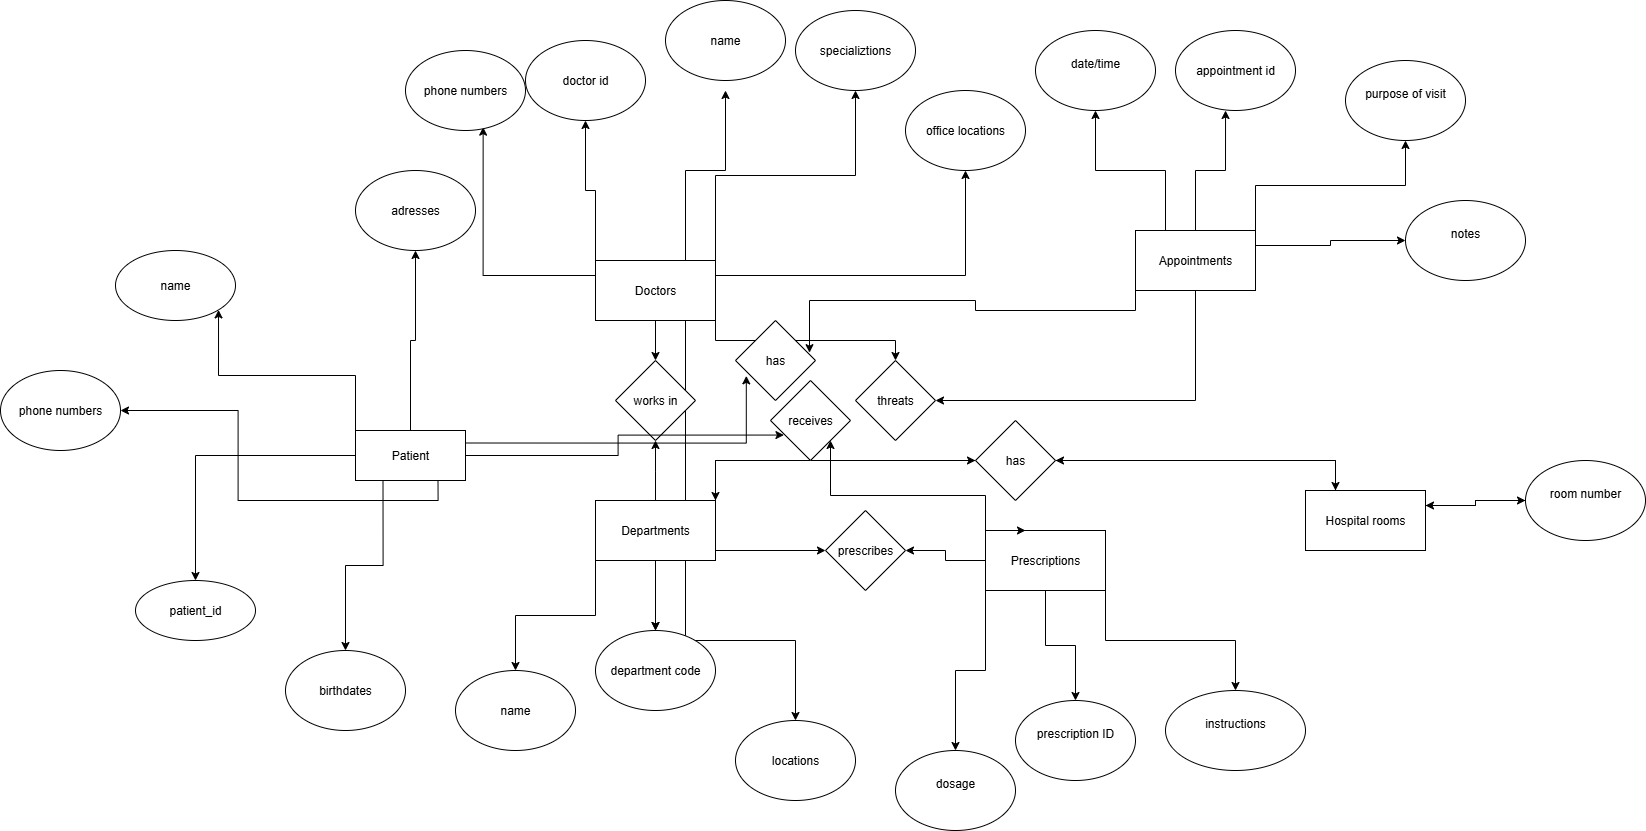

The diagram above was exported from draw.io. Its source (the exported page's mxGraphModel, read from the mxfile embedded in the PNG):
<mxGraphModel dx="2934" dy="2416" grid="1" gridSize="10" guides="1" tooltips="1" connect="1" arrows="1" fold="1" page="1" pageScale="1" pageWidth="850" pageHeight="1100" math="0" shadow="0">
  <root>
    <mxCell id="0" />
    <mxCell id="1" parent="0" />
    <mxCell id="xxZGd4Kee1xpuVlzAXk--7" style="edgeStyle=orthogonalEdgeStyle;rounded=0;orthogonalLoop=1;jettySize=auto;html=1;exitX=0;exitY=0.5;exitDx=0;exitDy=0;entryX=0.5;entryY=0;entryDx=0;entryDy=0;" edge="1" parent="1" source="Ht5dXqHMME09dJcP722R-1" target="xxZGd4Kee1xpuVlzAXk--6">
      <mxGeometry relative="1" as="geometry" />
    </mxCell>
    <mxCell id="xxZGd4Kee1xpuVlzAXk--9" style="edgeStyle=orthogonalEdgeStyle;rounded=0;orthogonalLoop=1;jettySize=auto;html=1;exitX=0;exitY=0;exitDx=0;exitDy=0;entryX=1;entryY=1;entryDx=0;entryDy=0;" edge="1" parent="1" source="Ht5dXqHMME09dJcP722R-1" target="xxZGd4Kee1xpuVlzAXk--8">
      <mxGeometry relative="1" as="geometry" />
    </mxCell>
    <mxCell id="xxZGd4Kee1xpuVlzAXk--11" style="edgeStyle=orthogonalEdgeStyle;rounded=0;orthogonalLoop=1;jettySize=auto;html=1;exitX=0.25;exitY=1;exitDx=0;exitDy=0;" edge="1" parent="1" source="Ht5dXqHMME09dJcP722R-1" target="xxZGd4Kee1xpuVlzAXk--10">
      <mxGeometry relative="1" as="geometry" />
    </mxCell>
    <mxCell id="xxZGd4Kee1xpuVlzAXk--13" style="edgeStyle=orthogonalEdgeStyle;rounded=0;orthogonalLoop=1;jettySize=auto;html=1;exitX=0.5;exitY=0;exitDx=0;exitDy=0;" edge="1" parent="1" source="Ht5dXqHMME09dJcP722R-1" target="xxZGd4Kee1xpuVlzAXk--12">
      <mxGeometry relative="1" as="geometry" />
    </mxCell>
    <mxCell id="xxZGd4Kee1xpuVlzAXk--15" style="edgeStyle=orthogonalEdgeStyle;rounded=0;orthogonalLoop=1;jettySize=auto;html=1;exitX=0.75;exitY=1;exitDx=0;exitDy=0;" edge="1" parent="1" source="Ht5dXqHMME09dJcP722R-1" target="xxZGd4Kee1xpuVlzAXk--14">
      <mxGeometry relative="1" as="geometry" />
    </mxCell>
    <mxCell id="Ht5dXqHMME09dJcP722R-1" value="Patient" style="rounded=0;whiteSpace=wrap;html=1;" parent="1" vertex="1">
      <mxGeometry x="-70" y="290" width="110" height="50" as="geometry" />
    </mxCell>
    <mxCell id="xxZGd4Kee1xpuVlzAXk--17" style="edgeStyle=orthogonalEdgeStyle;rounded=0;orthogonalLoop=1;jettySize=auto;html=1;exitX=0;exitY=0;exitDx=0;exitDy=0;" edge="1" parent="1" source="xxZGd4Kee1xpuVlzAXk--1" target="xxZGd4Kee1xpuVlzAXk--16">
      <mxGeometry relative="1" as="geometry" />
    </mxCell>
    <mxCell id="xxZGd4Kee1xpuVlzAXk--21" style="edgeStyle=orthogonalEdgeStyle;rounded=0;orthogonalLoop=1;jettySize=auto;html=1;exitX=1;exitY=0;exitDx=0;exitDy=0;entryX=0.5;entryY=1;entryDx=0;entryDy=0;" edge="1" parent="1" source="xxZGd4Kee1xpuVlzAXk--1" target="xxZGd4Kee1xpuVlzAXk--20">
      <mxGeometry relative="1" as="geometry" />
    </mxCell>
    <mxCell id="xxZGd4Kee1xpuVlzAXk--23" style="edgeStyle=orthogonalEdgeStyle;rounded=0;orthogonalLoop=1;jettySize=auto;html=1;exitX=0;exitY=0.25;exitDx=0;exitDy=0;entryX=0.647;entryY=0.958;entryDx=0;entryDy=0;entryPerimeter=0;" edge="1" parent="1" source="xxZGd4Kee1xpuVlzAXk--1" target="xxZGd4Kee1xpuVlzAXk--22">
      <mxGeometry relative="1" as="geometry">
        <mxPoint x="60" as="targetPoint" />
      </mxGeometry>
    </mxCell>
    <mxCell id="xxZGd4Kee1xpuVlzAXk--25" style="edgeStyle=orthogonalEdgeStyle;rounded=0;orthogonalLoop=1;jettySize=auto;html=1;exitX=1;exitY=0.25;exitDx=0;exitDy=0;" edge="1" parent="1" source="xxZGd4Kee1xpuVlzAXk--1" target="xxZGd4Kee1xpuVlzAXk--24">
      <mxGeometry relative="1" as="geometry" />
    </mxCell>
    <mxCell id="xxZGd4Kee1xpuVlzAXk--54" style="edgeStyle=orthogonalEdgeStyle;rounded=0;orthogonalLoop=1;jettySize=auto;html=1;exitX=1;exitY=1;exitDx=0;exitDy=0;" edge="1" parent="1" source="xxZGd4Kee1xpuVlzAXk--1" target="xxZGd4Kee1xpuVlzAXk--53">
      <mxGeometry relative="1" as="geometry" />
    </mxCell>
    <mxCell id="xxZGd4Kee1xpuVlzAXk--57" style="edgeStyle=orthogonalEdgeStyle;rounded=0;orthogonalLoop=1;jettySize=auto;html=1;exitX=0.5;exitY=1;exitDx=0;exitDy=0;" edge="1" parent="1" source="xxZGd4Kee1xpuVlzAXk--1" target="xxZGd4Kee1xpuVlzAXk--56">
      <mxGeometry relative="1" as="geometry" />
    </mxCell>
    <mxCell id="xxZGd4Kee1xpuVlzAXk--71" style="edgeStyle=orthogonalEdgeStyle;rounded=0;orthogonalLoop=1;jettySize=auto;html=1;exitX=0.75;exitY=1;exitDx=0;exitDy=0;entryX=0;entryY=0.5;entryDx=0;entryDy=0;" edge="1" parent="1" source="xxZGd4Kee1xpuVlzAXk--1" target="xxZGd4Kee1xpuVlzAXk--68">
      <mxGeometry relative="1" as="geometry" />
    </mxCell>
    <mxCell id="xxZGd4Kee1xpuVlzAXk--1" value="Doctors" style="rounded=0;whiteSpace=wrap;html=1;" vertex="1" parent="1">
      <mxGeometry x="170" y="120" width="120" height="60" as="geometry" />
    </mxCell>
    <mxCell id="xxZGd4Kee1xpuVlzAXk--27" style="edgeStyle=orthogonalEdgeStyle;rounded=0;orthogonalLoop=1;jettySize=auto;html=1;exitX=0.5;exitY=1;exitDx=0;exitDy=0;" edge="1" parent="1" source="xxZGd4Kee1xpuVlzAXk--2" target="xxZGd4Kee1xpuVlzAXk--26">
      <mxGeometry relative="1" as="geometry" />
    </mxCell>
    <mxCell id="xxZGd4Kee1xpuVlzAXk--29" style="edgeStyle=orthogonalEdgeStyle;rounded=0;orthogonalLoop=1;jettySize=auto;html=1;exitX=0.5;exitY=1;exitDx=0;exitDy=0;entryX=0.5;entryY=0;entryDx=0;entryDy=0;" edge="1" parent="1" source="xxZGd4Kee1xpuVlzAXk--2" target="xxZGd4Kee1xpuVlzAXk--26">
      <mxGeometry relative="1" as="geometry">
        <mxPoint x="230" y="450" as="targetPoint" />
      </mxGeometry>
    </mxCell>
    <mxCell id="xxZGd4Kee1xpuVlzAXk--30" style="edgeStyle=orthogonalEdgeStyle;rounded=0;orthogonalLoop=1;jettySize=auto;html=1;exitX=0;exitY=1;exitDx=0;exitDy=0;" edge="1" parent="1" source="xxZGd4Kee1xpuVlzAXk--2" target="xxZGd4Kee1xpuVlzAXk--28">
      <mxGeometry relative="1" as="geometry" />
    </mxCell>
    <mxCell id="xxZGd4Kee1xpuVlzAXk--32" style="edgeStyle=orthogonalEdgeStyle;rounded=0;orthogonalLoop=1;jettySize=auto;html=1;exitX=0.75;exitY=1;exitDx=0;exitDy=0;" edge="1" parent="1" source="xxZGd4Kee1xpuVlzAXk--2" target="xxZGd4Kee1xpuVlzAXk--31">
      <mxGeometry relative="1" as="geometry" />
    </mxCell>
    <mxCell id="xxZGd4Kee1xpuVlzAXk--58" style="edgeStyle=orthogonalEdgeStyle;rounded=0;orthogonalLoop=1;jettySize=auto;html=1;exitX=0.5;exitY=0;exitDx=0;exitDy=0;" edge="1" parent="1" source="xxZGd4Kee1xpuVlzAXk--2">
      <mxGeometry relative="1" as="geometry">
        <mxPoint x="230" y="300" as="targetPoint" />
      </mxGeometry>
    </mxCell>
    <mxCell id="xxZGd4Kee1xpuVlzAXk--61" style="edgeStyle=orthogonalEdgeStyle;rounded=0;orthogonalLoop=1;jettySize=auto;html=1;exitX=1;exitY=0;exitDx=0;exitDy=0;entryX=0;entryY=0.5;entryDx=0;entryDy=0;" edge="1" parent="1" source="xxZGd4Kee1xpuVlzAXk--2" target="xxZGd4Kee1xpuVlzAXk--60">
      <mxGeometry relative="1" as="geometry" />
    </mxCell>
    <mxCell id="xxZGd4Kee1xpuVlzAXk--2" value="Departments" style="rounded=0;whiteSpace=wrap;html=1;" vertex="1" parent="1">
      <mxGeometry x="170" y="360" width="120" height="60" as="geometry" />
    </mxCell>
    <mxCell id="xxZGd4Kee1xpuVlzAXk--36" style="edgeStyle=orthogonalEdgeStyle;rounded=0;orthogonalLoop=1;jettySize=auto;html=1;exitX=0.25;exitY=0;exitDx=0;exitDy=0;" edge="1" parent="1" source="xxZGd4Kee1xpuVlzAXk--3" target="xxZGd4Kee1xpuVlzAXk--35">
      <mxGeometry relative="1" as="geometry" />
    </mxCell>
    <mxCell id="xxZGd4Kee1xpuVlzAXk--38" style="edgeStyle=orthogonalEdgeStyle;rounded=0;orthogonalLoop=1;jettySize=auto;html=1;exitX=1;exitY=0;exitDx=0;exitDy=0;" edge="1" parent="1" source="xxZGd4Kee1xpuVlzAXk--3" target="xxZGd4Kee1xpuVlzAXk--37">
      <mxGeometry relative="1" as="geometry" />
    </mxCell>
    <mxCell id="xxZGd4Kee1xpuVlzAXk--40" style="edgeStyle=orthogonalEdgeStyle;rounded=0;orthogonalLoop=1;jettySize=auto;html=1;exitX=1;exitY=0.25;exitDx=0;exitDy=0;entryX=0;entryY=0.5;entryDx=0;entryDy=0;" edge="1" parent="1" source="xxZGd4Kee1xpuVlzAXk--3" target="xxZGd4Kee1xpuVlzAXk--39">
      <mxGeometry relative="1" as="geometry" />
    </mxCell>
    <mxCell id="xxZGd4Kee1xpuVlzAXk--55" style="edgeStyle=orthogonalEdgeStyle;rounded=0;orthogonalLoop=1;jettySize=auto;html=1;exitX=0.5;exitY=1;exitDx=0;exitDy=0;entryX=1;entryY=0.5;entryDx=0;entryDy=0;" edge="1" parent="1" source="xxZGd4Kee1xpuVlzAXk--3" target="xxZGd4Kee1xpuVlzAXk--53">
      <mxGeometry relative="1" as="geometry" />
    </mxCell>
    <mxCell id="xxZGd4Kee1xpuVlzAXk--3" value="Appointments" style="rounded=0;whiteSpace=wrap;html=1;" vertex="1" parent="1">
      <mxGeometry x="710" y="90" width="120" height="60" as="geometry" />
    </mxCell>
    <mxCell id="xxZGd4Kee1xpuVlzAXk--42" style="edgeStyle=orthogonalEdgeStyle;rounded=0;orthogonalLoop=1;jettySize=auto;html=1;exitX=0.5;exitY=1;exitDx=0;exitDy=0;entryX=0.5;entryY=0;entryDx=0;entryDy=0;" edge="1" parent="1" source="xxZGd4Kee1xpuVlzAXk--4" target="xxZGd4Kee1xpuVlzAXk--41">
      <mxGeometry relative="1" as="geometry" />
    </mxCell>
    <mxCell id="xxZGd4Kee1xpuVlzAXk--45" style="edgeStyle=orthogonalEdgeStyle;rounded=0;orthogonalLoop=1;jettySize=auto;html=1;exitX=0;exitY=1;exitDx=0;exitDy=0;" edge="1" parent="1" source="xxZGd4Kee1xpuVlzAXk--4" target="xxZGd4Kee1xpuVlzAXk--44">
      <mxGeometry relative="1" as="geometry" />
    </mxCell>
    <mxCell id="xxZGd4Kee1xpuVlzAXk--46" style="edgeStyle=orthogonalEdgeStyle;rounded=0;orthogonalLoop=1;jettySize=auto;html=1;exitX=1;exitY=1;exitDx=0;exitDy=0;" edge="1" parent="1" source="xxZGd4Kee1xpuVlzAXk--4" target="xxZGd4Kee1xpuVlzAXk--43">
      <mxGeometry relative="1" as="geometry" />
    </mxCell>
    <mxCell id="xxZGd4Kee1xpuVlzAXk--67" style="edgeStyle=orthogonalEdgeStyle;rounded=0;orthogonalLoop=1;jettySize=auto;html=1;exitX=0;exitY=0;exitDx=0;exitDy=0;entryX=1;entryY=1;entryDx=0;entryDy=0;" edge="1" parent="1" source="xxZGd4Kee1xpuVlzAXk--4" target="xxZGd4Kee1xpuVlzAXk--65">
      <mxGeometry relative="1" as="geometry" />
    </mxCell>
    <mxCell id="xxZGd4Kee1xpuVlzAXk--70" style="edgeStyle=orthogonalEdgeStyle;rounded=0;orthogonalLoop=1;jettySize=auto;html=1;exitX=0;exitY=0.5;exitDx=0;exitDy=0;" edge="1" parent="1" source="xxZGd4Kee1xpuVlzAXk--4" target="xxZGd4Kee1xpuVlzAXk--68">
      <mxGeometry relative="1" as="geometry" />
    </mxCell>
    <mxCell id="xxZGd4Kee1xpuVlzAXk--4" value="Prescriptions" style="rounded=0;whiteSpace=wrap;html=1;" vertex="1" parent="1">
      <mxGeometry x="560" y="390" width="120" height="60" as="geometry" />
    </mxCell>
    <mxCell id="xxZGd4Kee1xpuVlzAXk--48" style="edgeStyle=orthogonalEdgeStyle;rounded=0;orthogonalLoop=1;jettySize=auto;html=1;exitX=1;exitY=0.25;exitDx=0;exitDy=0;entryX=0;entryY=0.5;entryDx=0;entryDy=0;" edge="1" parent="1" source="xxZGd4Kee1xpuVlzAXk--5" target="xxZGd4Kee1xpuVlzAXk--47">
      <mxGeometry relative="1" as="geometry" />
    </mxCell>
    <mxCell id="xxZGd4Kee1xpuVlzAXk--62" style="edgeStyle=orthogonalEdgeStyle;rounded=0;orthogonalLoop=1;jettySize=auto;html=1;exitX=0.25;exitY=0;exitDx=0;exitDy=0;entryX=1;entryY=0.5;entryDx=0;entryDy=0;" edge="1" parent="1" source="xxZGd4Kee1xpuVlzAXk--5" target="xxZGd4Kee1xpuVlzAXk--60">
      <mxGeometry relative="1" as="geometry" />
    </mxCell>
    <mxCell id="xxZGd4Kee1xpuVlzAXk--5" value="Hospital rooms" style="rounded=0;whiteSpace=wrap;html=1;" vertex="1" parent="1">
      <mxGeometry x="880" y="350" width="120" height="60" as="geometry" />
    </mxCell>
    <mxCell id="xxZGd4Kee1xpuVlzAXk--6" value="patient_id" style="ellipse;whiteSpace=wrap;html=1;" vertex="1" parent="1">
      <mxGeometry x="-290" y="440" width="120" height="60" as="geometry" />
    </mxCell>
    <mxCell id="xxZGd4Kee1xpuVlzAXk--8" value="name" style="ellipse;whiteSpace=wrap;html=1;" vertex="1" parent="1">
      <mxGeometry x="-310" y="110" width="120" height="70" as="geometry" />
    </mxCell>
    <mxCell id="xxZGd4Kee1xpuVlzAXk--10" value="birthdates" style="ellipse;whiteSpace=wrap;html=1;" vertex="1" parent="1">
      <mxGeometry x="-140" y="510" width="120" height="80" as="geometry" />
    </mxCell>
    <mxCell id="xxZGd4Kee1xpuVlzAXk--12" value="adresses" style="ellipse;whiteSpace=wrap;html=1;" vertex="1" parent="1">
      <mxGeometry x="-70" y="30" width="120" height="80" as="geometry" />
    </mxCell>
    <mxCell id="xxZGd4Kee1xpuVlzAXk--14" value="phone numbers" style="ellipse;whiteSpace=wrap;html=1;" vertex="1" parent="1">
      <mxGeometry x="-425" y="230" width="120" height="80" as="geometry" />
    </mxCell>
    <mxCell id="xxZGd4Kee1xpuVlzAXk--16" value="doctor id" style="ellipse;whiteSpace=wrap;html=1;" vertex="1" parent="1">
      <mxGeometry x="100" y="-100" width="120" height="80" as="geometry" />
    </mxCell>
    <mxCell id="xxZGd4Kee1xpuVlzAXk--18" value="name" style="ellipse;whiteSpace=wrap;html=1;" vertex="1" parent="1">
      <mxGeometry x="240" y="-140" width="120" height="80" as="geometry" />
    </mxCell>
    <mxCell id="xxZGd4Kee1xpuVlzAXk--19" style="edgeStyle=orthogonalEdgeStyle;rounded=0;orthogonalLoop=1;jettySize=auto;html=1;exitX=0.75;exitY=0;exitDx=0;exitDy=0;entryX=0.5;entryY=1.125;entryDx=0;entryDy=0;entryPerimeter=0;" edge="1" parent="1" source="xxZGd4Kee1xpuVlzAXk--1" target="xxZGd4Kee1xpuVlzAXk--18">
      <mxGeometry relative="1" as="geometry" />
    </mxCell>
    <mxCell id="xxZGd4Kee1xpuVlzAXk--20" value="specializtions" style="ellipse;whiteSpace=wrap;html=1;" vertex="1" parent="1">
      <mxGeometry x="370" y="-130" width="120" height="80" as="geometry" />
    </mxCell>
    <mxCell id="xxZGd4Kee1xpuVlzAXk--22" value="phone numbers" style="ellipse;whiteSpace=wrap;html=1;" vertex="1" parent="1">
      <mxGeometry x="-20" y="-90" width="120" height="80" as="geometry" />
    </mxCell>
    <mxCell id="xxZGd4Kee1xpuVlzAXk--24" value="office locations" style="ellipse;whiteSpace=wrap;html=1;" vertex="1" parent="1">
      <mxGeometry x="480" y="-50" width="120" height="80" as="geometry" />
    </mxCell>
    <mxCell id="xxZGd4Kee1xpuVlzAXk--26" value="department code" style="ellipse;whiteSpace=wrap;html=1;" vertex="1" parent="1">
      <mxGeometry x="170" y="490" width="120" height="80" as="geometry" />
    </mxCell>
    <mxCell id="xxZGd4Kee1xpuVlzAXk--28" value="name" style="ellipse;whiteSpace=wrap;html=1;" vertex="1" parent="1">
      <mxGeometry x="30" y="530" width="120" height="80" as="geometry" />
    </mxCell>
    <mxCell id="xxZGd4Kee1xpuVlzAXk--31" value="locations" style="ellipse;whiteSpace=wrap;html=1;" vertex="1" parent="1">
      <mxGeometry x="310" y="580" width="120" height="80" as="geometry" />
    </mxCell>
    <mxCell id="xxZGd4Kee1xpuVlzAXk--33" value="appointment id" style="ellipse;whiteSpace=wrap;html=1;" vertex="1" parent="1">
      <mxGeometry x="750" y="-110" width="120" height="80" as="geometry" />
    </mxCell>
    <mxCell id="xxZGd4Kee1xpuVlzAXk--34" style="edgeStyle=orthogonalEdgeStyle;rounded=0;orthogonalLoop=1;jettySize=auto;html=1;exitX=0.5;exitY=0;exitDx=0;exitDy=0;entryX=0.417;entryY=1;entryDx=0;entryDy=0;entryPerimeter=0;" edge="1" parent="1" source="xxZGd4Kee1xpuVlzAXk--3" target="xxZGd4Kee1xpuVlzAXk--33">
      <mxGeometry relative="1" as="geometry" />
    </mxCell>
    <mxCell id="xxZGd4Kee1xpuVlzAXk--35" value="&#10;date/time&#10;&#10;" style="ellipse;whiteSpace=wrap;html=1;" vertex="1" parent="1">
      <mxGeometry x="610" y="-110" width="120" height="80" as="geometry" />
    </mxCell>
    <mxCell id="xxZGd4Kee1xpuVlzAXk--37" value="&#10;purpose of visit&#10;&#10;" style="ellipse;whiteSpace=wrap;html=1;" vertex="1" parent="1">
      <mxGeometry x="920" y="-80" width="120" height="80" as="geometry" />
    </mxCell>
    <mxCell id="xxZGd4Kee1xpuVlzAXk--39" value="&#10;notes&#10;&#10;" style="ellipse;whiteSpace=wrap;html=1;" vertex="1" parent="1">
      <mxGeometry x="980" y="60" width="120" height="80" as="geometry" />
    </mxCell>
    <mxCell id="xxZGd4Kee1xpuVlzAXk--41" value="&#10;prescription ID&#10;&#10;" style="ellipse;whiteSpace=wrap;html=1;" vertex="1" parent="1">
      <mxGeometry x="590" y="560" width="120" height="80" as="geometry" />
    </mxCell>
    <mxCell id="xxZGd4Kee1xpuVlzAXk--43" value="&#10;instructions&#10;&#10;" style="ellipse;whiteSpace=wrap;html=1;" vertex="1" parent="1">
      <mxGeometry x="740" y="550" width="140" height="80" as="geometry" />
    </mxCell>
    <mxCell id="xxZGd4Kee1xpuVlzAXk--44" value="&#10;dosage&#10;&#10;" style="ellipse;whiteSpace=wrap;html=1;" vertex="1" parent="1">
      <mxGeometry x="470" y="610" width="120" height="80" as="geometry" />
    </mxCell>
    <mxCell id="xxZGd4Kee1xpuVlzAXk--49" style="edgeStyle=orthogonalEdgeStyle;rounded=0;orthogonalLoop=1;jettySize=auto;html=1;exitX=0;exitY=0.5;exitDx=0;exitDy=0;entryX=1;entryY=0.25;entryDx=0;entryDy=0;" edge="1" parent="1" source="xxZGd4Kee1xpuVlzAXk--47" target="xxZGd4Kee1xpuVlzAXk--5">
      <mxGeometry relative="1" as="geometry" />
    </mxCell>
    <mxCell id="xxZGd4Kee1xpuVlzAXk--47" value="&#10;room number&#10;&#10;" style="ellipse;whiteSpace=wrap;html=1;" vertex="1" parent="1">
      <mxGeometry x="1100" y="320" width="120" height="80" as="geometry" />
    </mxCell>
    <mxCell id="xxZGd4Kee1xpuVlzAXk--50" value="has" style="rhombus;whiteSpace=wrap;html=1;" vertex="1" parent="1">
      <mxGeometry x="310" y="180" width="80" height="80" as="geometry" />
    </mxCell>
    <mxCell id="xxZGd4Kee1xpuVlzAXk--51" style="edgeStyle=orthogonalEdgeStyle;rounded=0;orthogonalLoop=1;jettySize=auto;html=1;exitX=1;exitY=0.25;exitDx=0;exitDy=0;entryX=0.135;entryY=0.692;entryDx=0;entryDy=0;entryPerimeter=0;" edge="1" parent="1" source="Ht5dXqHMME09dJcP722R-1" target="xxZGd4Kee1xpuVlzAXk--50">
      <mxGeometry relative="1" as="geometry" />
    </mxCell>
    <mxCell id="xxZGd4Kee1xpuVlzAXk--52" style="edgeStyle=orthogonalEdgeStyle;rounded=0;orthogonalLoop=1;jettySize=auto;html=1;exitX=0;exitY=1;exitDx=0;exitDy=0;entryX=0.925;entryY=0.402;entryDx=0;entryDy=0;entryPerimeter=0;" edge="1" parent="1" source="xxZGd4Kee1xpuVlzAXk--3" target="xxZGd4Kee1xpuVlzAXk--50">
      <mxGeometry relative="1" as="geometry" />
    </mxCell>
    <mxCell id="xxZGd4Kee1xpuVlzAXk--53" value="threats" style="rhombus;whiteSpace=wrap;html=1;" vertex="1" parent="1">
      <mxGeometry x="430" y="220" width="80" height="80" as="geometry" />
    </mxCell>
    <mxCell id="xxZGd4Kee1xpuVlzAXk--56" value="works in" style="rhombus;whiteSpace=wrap;html=1;" vertex="1" parent="1">
      <mxGeometry x="190" y="220" width="80" height="80" as="geometry" />
    </mxCell>
    <mxCell id="xxZGd4Kee1xpuVlzAXk--63" style="edgeStyle=orthogonalEdgeStyle;rounded=0;orthogonalLoop=1;jettySize=auto;html=1;exitX=1;exitY=0.5;exitDx=0;exitDy=0;entryX=0.25;entryY=0;entryDx=0;entryDy=0;" edge="1" parent="1" source="xxZGd4Kee1xpuVlzAXk--60" target="xxZGd4Kee1xpuVlzAXk--5">
      <mxGeometry relative="1" as="geometry" />
    </mxCell>
    <mxCell id="xxZGd4Kee1xpuVlzAXk--64" style="edgeStyle=orthogonalEdgeStyle;rounded=0;orthogonalLoop=1;jettySize=auto;html=1;exitX=0;exitY=0.5;exitDx=0;exitDy=0;entryX=1;entryY=0;entryDx=0;entryDy=0;" edge="1" parent="1" source="xxZGd4Kee1xpuVlzAXk--60" target="xxZGd4Kee1xpuVlzAXk--2">
      <mxGeometry relative="1" as="geometry" />
    </mxCell>
    <mxCell id="xxZGd4Kee1xpuVlzAXk--60" value="has" style="rhombus;whiteSpace=wrap;html=1;" vertex="1" parent="1">
      <mxGeometry x="550" y="280" width="80" height="80" as="geometry" />
    </mxCell>
    <mxCell id="xxZGd4Kee1xpuVlzAXk--65" value="receives" style="rhombus;whiteSpace=wrap;html=1;" vertex="1" parent="1">
      <mxGeometry x="345" y="240" width="80" height="80" as="geometry" />
    </mxCell>
    <mxCell id="xxZGd4Kee1xpuVlzAXk--66" style="edgeStyle=orthogonalEdgeStyle;rounded=0;orthogonalLoop=1;jettySize=auto;html=1;exitX=1;exitY=0.5;exitDx=0;exitDy=0;entryX=0.168;entryY=0.682;entryDx=0;entryDy=0;entryPerimeter=0;" edge="1" parent="1" source="Ht5dXqHMME09dJcP722R-1" target="xxZGd4Kee1xpuVlzAXk--65">
      <mxGeometry relative="1" as="geometry" />
    </mxCell>
    <mxCell id="xxZGd4Kee1xpuVlzAXk--68" value="prescribes" style="rhombus;whiteSpace=wrap;html=1;" vertex="1" parent="1">
      <mxGeometry x="400" y="370" width="80" height="80" as="geometry" />
    </mxCell>
    <mxCell id="xxZGd4Kee1xpuVlzAXk--69" style="edgeStyle=orthogonalEdgeStyle;rounded=0;orthogonalLoop=1;jettySize=auto;html=1;exitX=0.25;exitY=0;exitDx=0;exitDy=0;entryX=0.333;entryY=-0.03;entryDx=0;entryDy=0;entryPerimeter=0;" edge="1" parent="1" source="xxZGd4Kee1xpuVlzAXk--4" target="xxZGd4Kee1xpuVlzAXk--4">
      <mxGeometry relative="1" as="geometry" />
    </mxCell>
  </root>
</mxGraphModel>